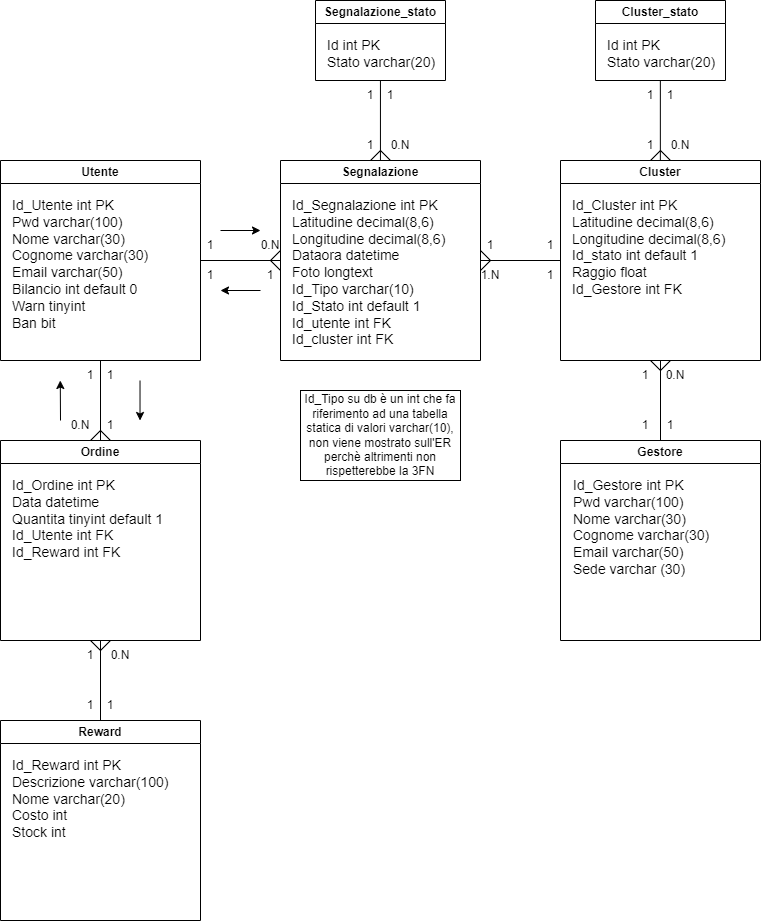

The diagram above was exported from draw.io. Its source (the exported page's mxGraphModel, read from the mxfile embedded in the PNG):
<mxGraphModel dx="991" dy="2093" grid="1" gridSize="10" guides="1" tooltips="1" connect="1" arrows="1" fold="1" page="1" pageScale="1" pageWidth="850" pageHeight="1100" math="0" shadow="0" extFonts="Permanent Marker^https://fonts.googleapis.com/css?family=Permanent+Marker">
  <root>
    <mxCell id="0" />
    <mxCell id="1" parent="0" />
    <mxCell id="FK2Xxi5X0Ovtd6CYyroS-1" value="Utente" style="swimlane;whiteSpace=wrap;html=1;" parent="1" vertex="1">
      <mxGeometry x="40" y="40" width="200" height="200" as="geometry" />
    </mxCell>
    <mxCell id="FK2Xxi5X0Ovtd6CYyroS-7" value="&lt;font style=&quot;font-size: 14px;&quot;&gt;Id_Utente int PK&lt;br&gt;Pwd varchar(100)&lt;br&gt;Nome varchar(30)&lt;br&gt;Cognome varchar(30)&lt;br&gt;Email varchar(50)&lt;br&gt;Bilancio int default 0&lt;br&gt;Warn tinyint&lt;br&gt;Ban bit&lt;br&gt;&lt;br&gt;&lt;/font&gt;" style="text;html=1;strokeColor=none;fillColor=none;align=left;verticalAlign=top;whiteSpace=wrap;rounded=0;" parent="FK2Xxi5X0Ovtd6CYyroS-1" vertex="1">
      <mxGeometry x="10" y="30" width="180" height="160" as="geometry" />
    </mxCell>
    <mxCell id="FK2Xxi5X0Ovtd6CYyroS-2" value="Segnalazione" style="swimlane;whiteSpace=wrap;html=1;" parent="1" vertex="1">
      <mxGeometry x="320" y="40" width="200" height="200" as="geometry" />
    </mxCell>
    <mxCell id="FK2Xxi5X0Ovtd6CYyroS-8" value="Id_Segnalazione int PK&lt;br&gt;Latitudine decimal(8,6)&lt;br&gt;Longitudine decimal(8,6)&lt;br&gt;Dataora datetime&lt;br&gt;Foto longtext&lt;br&gt;Id_Tipo varchar(10)&lt;br&gt;Id_Stato int default 1&amp;nbsp;&lt;br&gt;Id_utente int FK&lt;br&gt;Id_cluster int FK" style="text;html=1;strokeColor=none;fillColor=none;align=left;verticalAlign=top;whiteSpace=wrap;rounded=0;fontSize=14;" parent="FK2Xxi5X0Ovtd6CYyroS-2" vertex="1">
      <mxGeometry x="10" y="30" width="180" height="160" as="geometry" />
    </mxCell>
    <mxCell id="FK2Xxi5X0Ovtd6CYyroS-3" value="Cluster" style="swimlane;whiteSpace=wrap;html=1;" parent="1" vertex="1">
      <mxGeometry x="600" y="40" width="200" height="200" as="geometry" />
    </mxCell>
    <mxCell id="FK2Xxi5X0Ovtd6CYyroS-9" value="Id_Cluster int PK&lt;br&gt;Latitudine decimal(8,6)&lt;br&gt;Longitudine decimal(8,6)&lt;br&gt;Id_stato int default 1&lt;br&gt;Raggio float&lt;br&gt;Id_Gestore int FK" style="text;html=1;strokeColor=none;fillColor=none;align=left;verticalAlign=top;whiteSpace=wrap;rounded=0;fontSize=14;" parent="FK2Xxi5X0Ovtd6CYyroS-3" vertex="1">
      <mxGeometry x="10" y="30" width="180" height="160" as="geometry" />
    </mxCell>
    <mxCell id="FK2Xxi5X0Ovtd6CYyroS-53" value="1" style="text;html=1;strokeColor=none;fillColor=none;align=center;verticalAlign=middle;whiteSpace=wrap;rounded=0;fontSize=12;" parent="FK2Xxi5X0Ovtd6CYyroS-3" vertex="1">
      <mxGeometry x="-100" y="70" width="60" height="30" as="geometry" />
    </mxCell>
    <mxCell id="FK2Xxi5X0Ovtd6CYyroS-55" value="1" style="text;html=1;strokeColor=none;fillColor=none;align=center;verticalAlign=middle;whiteSpace=wrap;rounded=0;fontSize=12;" parent="FK2Xxi5X0Ovtd6CYyroS-3" vertex="1">
      <mxGeometry x="-40" y="100" width="60" height="30" as="geometry" />
    </mxCell>
    <mxCell id="x_9K_pNf-OK743px4wYx-32" value="" style="endArrow=none;html=1;rounded=0;" parent="FK2Xxi5X0Ovtd6CYyroS-3" edge="1">
      <mxGeometry width="50" height="50" relative="1" as="geometry">
        <mxPoint x="110" as="sourcePoint" />
        <mxPoint x="100" y="-10" as="targetPoint" />
      </mxGeometry>
    </mxCell>
    <mxCell id="FK2Xxi5X0Ovtd6CYyroS-4" value="Ordine" style="swimlane;whiteSpace=wrap;html=1;" parent="1" vertex="1">
      <mxGeometry x="40" y="320" width="200" height="200" as="geometry" />
    </mxCell>
    <mxCell id="FK2Xxi5X0Ovtd6CYyroS-11" value="Id_Ordine int PK&lt;br&gt;Data datetime&lt;br&gt;Quantita tinyint default 1&lt;br&gt;Id_Utente int FK&lt;br&gt;Id_Reward int FK" style="text;html=1;strokeColor=none;fillColor=none;align=left;verticalAlign=top;whiteSpace=wrap;rounded=0;fontSize=14;" parent="FK2Xxi5X0Ovtd6CYyroS-4" vertex="1">
      <mxGeometry x="10" y="30" width="180" height="160" as="geometry" />
    </mxCell>
    <mxCell id="FK2Xxi5X0Ovtd6CYyroS-5" value="Reward" style="swimlane;whiteSpace=wrap;html=1;" parent="1" vertex="1">
      <mxGeometry x="40" y="600" width="200" height="200" as="geometry" />
    </mxCell>
    <mxCell id="FK2Xxi5X0Ovtd6CYyroS-12" value="Id_Reward int PK&lt;br&gt;Descrizione varchar(100)&lt;br&gt;Nome varchar(20)&lt;br&gt;Costo int&lt;br&gt;Stock int" style="text;html=1;strokeColor=none;fillColor=none;align=left;verticalAlign=top;whiteSpace=wrap;rounded=0;fontSize=14;" parent="FK2Xxi5X0Ovtd6CYyroS-5" vertex="1">
      <mxGeometry x="10" y="30" width="180" height="160" as="geometry" />
    </mxCell>
    <mxCell id="FK2Xxi5X0Ovtd6CYyroS-6" value="Gestore" style="swimlane;whiteSpace=wrap;html=1;" parent="1" vertex="1">
      <mxGeometry x="600" y="320" width="200" height="200" as="geometry" />
    </mxCell>
    <mxCell id="FK2Xxi5X0Ovtd6CYyroS-10" value="Id_Gestore int PK&lt;br&gt;Pwd varchar(100)&lt;br&gt;Nome varchar(30)&lt;br&gt;Cognome varchar(30)&lt;br&gt;Email varchar(50)&lt;br&gt;Sede varchar (30)" style="text;html=1;strokeColor=none;fillColor=none;align=left;verticalAlign=top;whiteSpace=wrap;rounded=0;fontSize=14;" parent="FK2Xxi5X0Ovtd6CYyroS-6" vertex="1">
      <mxGeometry x="11" y="30" width="180" height="160" as="geometry" />
    </mxCell>
    <mxCell id="FK2Xxi5X0Ovtd6CYyroS-19" value="" style="endArrow=none;html=1;rounded=0;fontSize=14;entryX=0.5;entryY=1;entryDx=0;entryDy=0;" parent="1" target="FK2Xxi5X0Ovtd6CYyroS-4" edge="1">
      <mxGeometry width="50" height="50" relative="1" as="geometry">
        <mxPoint x="140" y="600" as="sourcePoint" />
        <mxPoint x="190" y="550" as="targetPoint" />
      </mxGeometry>
    </mxCell>
    <mxCell id="FK2Xxi5X0Ovtd6CYyroS-20" value="" style="endArrow=none;html=1;rounded=0;fontSize=14;" parent="1" edge="1">
      <mxGeometry width="50" height="50" relative="1" as="geometry">
        <mxPoint x="140" y="530" as="sourcePoint" />
        <mxPoint x="150" y="520" as="targetPoint" />
      </mxGeometry>
    </mxCell>
    <mxCell id="FK2Xxi5X0Ovtd6CYyroS-21" value="" style="endArrow=none;html=1;rounded=0;fontSize=14;" parent="1" edge="1">
      <mxGeometry width="50" height="50" relative="1" as="geometry">
        <mxPoint x="140" y="530" as="sourcePoint" />
        <mxPoint x="130" y="520" as="targetPoint" />
      </mxGeometry>
    </mxCell>
    <mxCell id="FK2Xxi5X0Ovtd6CYyroS-25" value="" style="endArrow=none;html=1;rounded=0;fontSize=14;" parent="1" edge="1">
      <mxGeometry width="50" height="50" relative="1" as="geometry">
        <mxPoint x="140" y="320" as="sourcePoint" />
        <mxPoint x="140" y="240" as="targetPoint" />
      </mxGeometry>
    </mxCell>
    <mxCell id="FK2Xxi5X0Ovtd6CYyroS-26" value="" style="endArrow=none;html=1;rounded=0;fontSize=14;" parent="1" edge="1">
      <mxGeometry width="50" height="50" relative="1" as="geometry">
        <mxPoint x="130" y="320.0000000000001" as="sourcePoint" />
        <mxPoint x="140" y="310.0000000000001" as="targetPoint" />
      </mxGeometry>
    </mxCell>
    <mxCell id="FK2Xxi5X0Ovtd6CYyroS-27" value="" style="endArrow=none;html=1;rounded=0;fontSize=14;" parent="1" edge="1">
      <mxGeometry width="50" height="50" relative="1" as="geometry">
        <mxPoint x="150" y="320.0000000000001" as="sourcePoint" />
        <mxPoint x="140" y="310.0000000000001" as="targetPoint" />
      </mxGeometry>
    </mxCell>
    <mxCell id="FK2Xxi5X0Ovtd6CYyroS-28" value="" style="endArrow=none;html=1;rounded=0;fontSize=14;exitX=1;exitY=0.5;exitDx=0;exitDy=0;" parent="1" source="FK2Xxi5X0Ovtd6CYyroS-1" edge="1">
      <mxGeometry width="50" height="50" relative="1" as="geometry">
        <mxPoint x="280" y="180" as="sourcePoint" />
        <mxPoint x="320" y="140" as="targetPoint" />
      </mxGeometry>
    </mxCell>
    <mxCell id="FK2Xxi5X0Ovtd6CYyroS-29" value="" style="endArrow=none;html=1;rounded=0;fontSize=14;" parent="1" edge="1">
      <mxGeometry width="50" height="50" relative="1" as="geometry">
        <mxPoint x="310" y="140.0000000000001" as="sourcePoint" />
        <mxPoint x="320" y="130.0000000000001" as="targetPoint" />
      </mxGeometry>
    </mxCell>
    <mxCell id="FK2Xxi5X0Ovtd6CYyroS-30" value="" style="endArrow=none;html=1;rounded=0;fontSize=14;" parent="1" edge="1">
      <mxGeometry width="50" height="50" relative="1" as="geometry">
        <mxPoint x="320" y="150.0000000000001" as="sourcePoint" />
        <mxPoint x="310" y="140.0000000000001" as="targetPoint" />
      </mxGeometry>
    </mxCell>
    <mxCell id="FK2Xxi5X0Ovtd6CYyroS-31" value="" style="endArrow=none;html=1;rounded=0;fontSize=14;entryX=0.5;entryY=1;entryDx=0;entryDy=0;" parent="1" edge="1">
      <mxGeometry width="50" height="50" relative="1" as="geometry">
        <mxPoint x="700" y="320" as="sourcePoint" />
        <mxPoint x="700" y="239.9999999999999" as="targetPoint" />
      </mxGeometry>
    </mxCell>
    <mxCell id="FK2Xxi5X0Ovtd6CYyroS-32" value="" style="endArrow=none;html=1;rounded=0;fontSize=14;" parent="1" edge="1">
      <mxGeometry width="50" height="50" relative="1" as="geometry">
        <mxPoint x="700" y="250.0000000000001" as="sourcePoint" />
        <mxPoint x="710" y="240.0000000000001" as="targetPoint" />
      </mxGeometry>
    </mxCell>
    <mxCell id="FK2Xxi5X0Ovtd6CYyroS-33" value="" style="endArrow=none;html=1;rounded=0;fontSize=14;" parent="1" edge="1">
      <mxGeometry width="50" height="50" relative="1" as="geometry">
        <mxPoint x="700" y="250.0000000000001" as="sourcePoint" />
        <mxPoint x="690" y="240.0000000000001" as="targetPoint" />
      </mxGeometry>
    </mxCell>
    <mxCell id="FK2Xxi5X0Ovtd6CYyroS-34" value="" style="endArrow=none;html=1;rounded=0;fontSize=14;entryX=0;entryY=0.5;entryDx=0;entryDy=0;exitX=1;exitY=0.5;exitDx=0;exitDy=0;" parent="1" source="FK2Xxi5X0Ovtd6CYyroS-2" target="FK2Xxi5X0Ovtd6CYyroS-3" edge="1">
      <mxGeometry width="50" height="50" relative="1" as="geometry">
        <mxPoint x="540" y="170" as="sourcePoint" />
        <mxPoint x="540" y="89.99999999999989" as="targetPoint" />
      </mxGeometry>
    </mxCell>
    <mxCell id="FK2Xxi5X0Ovtd6CYyroS-35" value="" style="endArrow=none;html=1;rounded=0;fontSize=14;" parent="1" edge="1">
      <mxGeometry width="50" height="50" relative="1" as="geometry">
        <mxPoint x="520" y="150.0000000000001" as="sourcePoint" />
        <mxPoint x="530" y="140.0000000000001" as="targetPoint" />
      </mxGeometry>
    </mxCell>
    <mxCell id="FK2Xxi5X0Ovtd6CYyroS-36" value="" style="endArrow=none;html=1;rounded=0;fontSize=14;" parent="1" edge="1">
      <mxGeometry width="50" height="50" relative="1" as="geometry">
        <mxPoint x="530" y="140.0000000000001" as="sourcePoint" />
        <mxPoint x="520" y="130.0000000000001" as="targetPoint" />
      </mxGeometry>
    </mxCell>
    <mxCell id="FK2Xxi5X0Ovtd6CYyroS-38" value="1" style="text;html=1;strokeColor=none;fillColor=none;align=center;verticalAlign=middle;whiteSpace=wrap;rounded=0;fontSize=12;" parent="1" vertex="1">
      <mxGeometry x="100" y="240" width="60" height="30" as="geometry" />
    </mxCell>
    <mxCell id="FK2Xxi5X0Ovtd6CYyroS-42" value="1" style="text;html=1;strokeColor=none;fillColor=none;align=center;verticalAlign=middle;whiteSpace=wrap;rounded=0;fontSize=12;" parent="1" vertex="1">
      <mxGeometry x="120" y="240" width="60" height="30" as="geometry" />
    </mxCell>
    <mxCell id="FK2Xxi5X0Ovtd6CYyroS-43" value="1" style="text;html=1;strokeColor=none;fillColor=none;align=center;verticalAlign=middle;whiteSpace=wrap;rounded=0;fontSize=12;" parent="1" vertex="1">
      <mxGeometry x="120" y="290" width="60" height="30" as="geometry" />
    </mxCell>
    <mxCell id="FK2Xxi5X0Ovtd6CYyroS-44" value="0.N" style="text;html=1;strokeColor=none;fillColor=none;align=center;verticalAlign=middle;whiteSpace=wrap;rounded=0;fontSize=12;" parent="1" vertex="1">
      <mxGeometry x="90" y="290" width="60" height="30" as="geometry" />
    </mxCell>
    <mxCell id="FK2Xxi5X0Ovtd6CYyroS-45" value="1" style="text;html=1;strokeColor=none;fillColor=none;align=center;verticalAlign=middle;whiteSpace=wrap;rounded=0;fontSize=12;" parent="1" vertex="1">
      <mxGeometry x="100" y="520" width="60" height="30" as="geometry" />
    </mxCell>
    <mxCell id="FK2Xxi5X0Ovtd6CYyroS-46" value="1" style="text;html=1;strokeColor=none;fillColor=none;align=center;verticalAlign=middle;whiteSpace=wrap;rounded=0;fontSize=12;" parent="1" vertex="1">
      <mxGeometry x="100" y="570" width="60" height="30" as="geometry" />
    </mxCell>
    <mxCell id="FK2Xxi5X0Ovtd6CYyroS-47" value="1" style="text;html=1;strokeColor=none;fillColor=none;align=center;verticalAlign=middle;whiteSpace=wrap;rounded=0;fontSize=12;" parent="1" vertex="1">
      <mxGeometry x="120" y="570" width="60" height="30" as="geometry" />
    </mxCell>
    <mxCell id="FK2Xxi5X0Ovtd6CYyroS-48" value="0.N" style="text;html=1;strokeColor=none;fillColor=none;align=center;verticalAlign=middle;whiteSpace=wrap;rounded=0;fontSize=12;" parent="1" vertex="1">
      <mxGeometry x="130" y="520" width="60" height="30" as="geometry" />
    </mxCell>
    <mxCell id="FK2Xxi5X0Ovtd6CYyroS-49" value="1" style="text;html=1;strokeColor=none;fillColor=none;align=center;verticalAlign=middle;whiteSpace=wrap;rounded=0;fontSize=12;" parent="1" vertex="1">
      <mxGeometry x="220" y="110" width="60" height="30" as="geometry" />
    </mxCell>
    <mxCell id="FK2Xxi5X0Ovtd6CYyroS-50" value="1" style="text;html=1;strokeColor=none;fillColor=none;align=center;verticalAlign=middle;whiteSpace=wrap;rounded=0;fontSize=12;" parent="1" vertex="1">
      <mxGeometry x="220" y="140" width="60" height="30" as="geometry" />
    </mxCell>
    <mxCell id="FK2Xxi5X0Ovtd6CYyroS-51" value="1" style="text;html=1;strokeColor=none;fillColor=none;align=center;verticalAlign=middle;whiteSpace=wrap;rounded=0;fontSize=12;" parent="1" vertex="1">
      <mxGeometry x="280" y="140" width="60" height="30" as="geometry" />
    </mxCell>
    <mxCell id="FK2Xxi5X0Ovtd6CYyroS-52" value="0.N" style="text;html=1;strokeColor=none;fillColor=none;align=center;verticalAlign=middle;whiteSpace=wrap;rounded=0;fontSize=12;" parent="1" vertex="1">
      <mxGeometry x="280" y="110" width="60" height="30" as="geometry" />
    </mxCell>
    <mxCell id="FK2Xxi5X0Ovtd6CYyroS-56" value="1.N" style="text;html=1;strokeColor=none;fillColor=none;align=center;verticalAlign=middle;whiteSpace=wrap;rounded=0;fontSize=12;" parent="1" vertex="1">
      <mxGeometry x="500" y="140" width="60" height="30" as="geometry" />
    </mxCell>
    <mxCell id="FK2Xxi5X0Ovtd6CYyroS-54" value="1" style="text;html=1;strokeColor=none;fillColor=none;align=center;verticalAlign=middle;whiteSpace=wrap;rounded=0;fontSize=12;" parent="1" vertex="1">
      <mxGeometry x="560" y="110" width="60" height="30" as="geometry" />
    </mxCell>
    <mxCell id="FK2Xxi5X0Ovtd6CYyroS-57" value="1" style="text;html=1;strokeColor=none;fillColor=none;align=center;verticalAlign=middle;whiteSpace=wrap;rounded=0;fontSize=12;" parent="1" vertex="1">
      <mxGeometry x="655" y="240" width="60" height="30" as="geometry" />
    </mxCell>
    <mxCell id="FK2Xxi5X0Ovtd6CYyroS-58" value="1" style="text;html=1;strokeColor=none;fillColor=none;align=center;verticalAlign=middle;whiteSpace=wrap;rounded=0;fontSize=12;" parent="1" vertex="1">
      <mxGeometry x="655" y="290" width="60" height="30" as="geometry" />
    </mxCell>
    <mxCell id="FK2Xxi5X0Ovtd6CYyroS-59" value="1" style="text;html=1;strokeColor=none;fillColor=none;align=center;verticalAlign=middle;whiteSpace=wrap;rounded=0;fontSize=12;" parent="1" vertex="1">
      <mxGeometry x="680" y="290" width="60" height="30" as="geometry" />
    </mxCell>
    <mxCell id="FK2Xxi5X0Ovtd6CYyroS-60" value="0.N" style="text;html=1;strokeColor=none;fillColor=none;align=center;verticalAlign=middle;whiteSpace=wrap;rounded=0;fontSize=12;" parent="1" vertex="1">
      <mxGeometry x="685" y="240" width="60" height="30" as="geometry" />
    </mxCell>
    <mxCell id="FK2Xxi5X0Ovtd6CYyroS-61" value="" style="endArrow=classic;html=1;rounded=0;fontSize=12;" parent="1" edge="1">
      <mxGeometry width="50" height="50" relative="1" as="geometry">
        <mxPoint x="260" y="110" as="sourcePoint" />
        <mxPoint x="300" y="110" as="targetPoint" />
      </mxGeometry>
    </mxCell>
    <mxCell id="FK2Xxi5X0Ovtd6CYyroS-62" value="" style="endArrow=classic;html=1;rounded=0;fontSize=12;" parent="1" edge="1">
      <mxGeometry width="50" height="50" relative="1" as="geometry">
        <mxPoint x="300" y="170" as="sourcePoint" />
        <mxPoint x="260" y="170" as="targetPoint" />
      </mxGeometry>
    </mxCell>
    <mxCell id="FK2Xxi5X0Ovtd6CYyroS-63" value="" style="endArrow=classic;html=1;rounded=0;fontSize=12;" parent="1" edge="1">
      <mxGeometry width="50" height="50" relative="1" as="geometry">
        <mxPoint x="179.52" y="260" as="sourcePoint" />
        <mxPoint x="179.52" y="300" as="targetPoint" />
      </mxGeometry>
    </mxCell>
    <mxCell id="FK2Xxi5X0Ovtd6CYyroS-65" value="" style="endArrow=classic;html=1;rounded=0;fontSize=12;" parent="1" edge="1">
      <mxGeometry width="50" height="50" relative="1" as="geometry">
        <mxPoint x="100" y="300" as="sourcePoint" />
        <mxPoint x="99.77000000000001" y="260" as="targetPoint" />
      </mxGeometry>
    </mxCell>
    <mxCell id="x_9K_pNf-OK743px4wYx-5" value="Segnalazione_stato" style="swimlane;whiteSpace=wrap;html=1;" parent="1" vertex="1">
      <mxGeometry x="355" y="-120" width="130" height="80" as="geometry" />
    </mxCell>
    <mxCell id="x_9K_pNf-OK743px4wYx-8" value="Id int PK&lt;br&gt;Stato varchar(20)" style="text;html=1;strokeColor=none;fillColor=none;align=left;verticalAlign=top;whiteSpace=wrap;rounded=0;fontSize=14;" parent="x_9K_pNf-OK743px4wYx-5" vertex="1">
      <mxGeometry x="10" y="30" width="120" height="50" as="geometry" />
    </mxCell>
    <mxCell id="x_9K_pNf-OK743px4wYx-12" value="" style="endArrow=none;html=1;rounded=0;" parent="1" edge="1">
      <mxGeometry width="50" height="50" relative="1" as="geometry">
        <mxPoint x="419.94" y="40" as="sourcePoint" />
        <mxPoint x="419.94" y="-40" as="targetPoint" />
      </mxGeometry>
    </mxCell>
    <mxCell id="x_9K_pNf-OK743px4wYx-15" value="1" style="text;html=1;strokeColor=none;fillColor=none;align=center;verticalAlign=middle;whiteSpace=wrap;rounded=0;fontSize=12;" parent="1" vertex="1">
      <mxGeometry x="400" y="-40" width="60" height="30" as="geometry" />
    </mxCell>
    <mxCell id="x_9K_pNf-OK743px4wYx-16" value="0.N" style="text;html=1;strokeColor=none;fillColor=none;align=center;verticalAlign=middle;whiteSpace=wrap;rounded=0;fontSize=12;" parent="1" vertex="1">
      <mxGeometry x="410" y="10" width="60" height="30" as="geometry" />
    </mxCell>
    <mxCell id="x_9K_pNf-OK743px4wYx-17" value="1" style="text;html=1;strokeColor=none;fillColor=none;align=center;verticalAlign=middle;whiteSpace=wrap;rounded=0;fontSize=12;" parent="1" vertex="1">
      <mxGeometry x="380" y="-40" width="60" height="30" as="geometry" />
    </mxCell>
    <mxCell id="x_9K_pNf-OK743px4wYx-18" value="1" style="text;html=1;strokeColor=none;fillColor=none;align=center;verticalAlign=middle;whiteSpace=wrap;rounded=0;fontSize=12;" parent="1" vertex="1">
      <mxGeometry x="380" y="10" width="60" height="30" as="geometry" />
    </mxCell>
    <mxCell id="x_9K_pNf-OK743px4wYx-19" value="Cluster_stato" style="swimlane;whiteSpace=wrap;html=1;" parent="1" vertex="1">
      <mxGeometry x="635" y="-120" width="130" height="80" as="geometry" />
    </mxCell>
    <mxCell id="x_9K_pNf-OK743px4wYx-20" value="Id int PK&lt;br&gt;Stato varchar(20)" style="text;html=1;strokeColor=none;fillColor=none;align=left;verticalAlign=top;whiteSpace=wrap;rounded=0;fontSize=14;" parent="x_9K_pNf-OK743px4wYx-19" vertex="1">
      <mxGeometry x="10" y="30" width="120" height="50" as="geometry" />
    </mxCell>
    <mxCell id="x_9K_pNf-OK743px4wYx-21" value="" style="endArrow=none;html=1;rounded=0;" parent="1" edge="1">
      <mxGeometry width="50" height="50" relative="1" as="geometry">
        <mxPoint x="699.8499999999999" y="40" as="sourcePoint" />
        <mxPoint x="699.8499999999999" y="-40" as="targetPoint" />
      </mxGeometry>
    </mxCell>
    <mxCell id="x_9K_pNf-OK743px4wYx-22" value="1" style="text;html=1;strokeColor=none;fillColor=none;align=center;verticalAlign=middle;whiteSpace=wrap;rounded=0;fontSize=12;" parent="1" vertex="1">
      <mxGeometry x="680" y="-40" width="60" height="30" as="geometry" />
    </mxCell>
    <mxCell id="x_9K_pNf-OK743px4wYx-23" value="0.N" style="text;html=1;strokeColor=none;fillColor=none;align=center;verticalAlign=middle;whiteSpace=wrap;rounded=0;fontSize=12;" parent="1" vertex="1">
      <mxGeometry x="690" y="10" width="60" height="30" as="geometry" />
    </mxCell>
    <mxCell id="x_9K_pNf-OK743px4wYx-24" value="1" style="text;html=1;strokeColor=none;fillColor=none;align=center;verticalAlign=middle;whiteSpace=wrap;rounded=0;fontSize=12;" parent="1" vertex="1">
      <mxGeometry x="660" y="-40" width="60" height="30" as="geometry" />
    </mxCell>
    <mxCell id="x_9K_pNf-OK743px4wYx-25" value="1" style="text;html=1;strokeColor=none;fillColor=none;align=center;verticalAlign=middle;whiteSpace=wrap;rounded=0;fontSize=12;" parent="1" vertex="1">
      <mxGeometry x="660" y="10" width="60" height="30" as="geometry" />
    </mxCell>
    <mxCell id="x_9K_pNf-OK743px4wYx-26" value="" style="endArrow=none;html=1;rounded=0;" parent="1" edge="1">
      <mxGeometry width="50" height="50" relative="1" as="geometry">
        <mxPoint x="690" y="40" as="sourcePoint" />
        <mxPoint x="700" y="30" as="targetPoint" />
      </mxGeometry>
    </mxCell>
    <mxCell id="x_9K_pNf-OK743px4wYx-31" value="" style="endArrow=none;html=1;rounded=0;" parent="1" edge="1">
      <mxGeometry width="50" height="50" relative="1" as="geometry">
        <mxPoint x="410" y="40" as="sourcePoint" />
        <mxPoint x="420" y="30" as="targetPoint" />
      </mxGeometry>
    </mxCell>
    <mxCell id="x_9K_pNf-OK743px4wYx-33" value="" style="endArrow=none;html=1;rounded=0;" parent="1" edge="1">
      <mxGeometry width="50" height="50" relative="1" as="geometry">
        <mxPoint x="430" y="40" as="sourcePoint" />
        <mxPoint x="420" y="30" as="targetPoint" />
      </mxGeometry>
    </mxCell>
    <mxCell id="0Zzk4DDeiyXgp_fORB-5-5" value="" style="rounded=0;whiteSpace=wrap;html=1;" vertex="1" parent="1">
      <mxGeometry x="340" y="270" width="160" height="90" as="geometry" />
    </mxCell>
    <mxCell id="0Zzk4DDeiyXgp_fORB-5-6" value="Id_Tipo su db è un int che fa riferimento ad una tabella statica di valori varchar(10), non viene mostrato sull'ER perchè altrimenti non rispetterebbe la 3FN" style="text;html=1;strokeColor=none;fillColor=none;align=center;verticalAlign=middle;whiteSpace=wrap;rounded=0;" vertex="1" parent="1">
      <mxGeometry x="340" y="270" width="160" height="90" as="geometry" />
    </mxCell>
  </root>
</mxGraphModel>